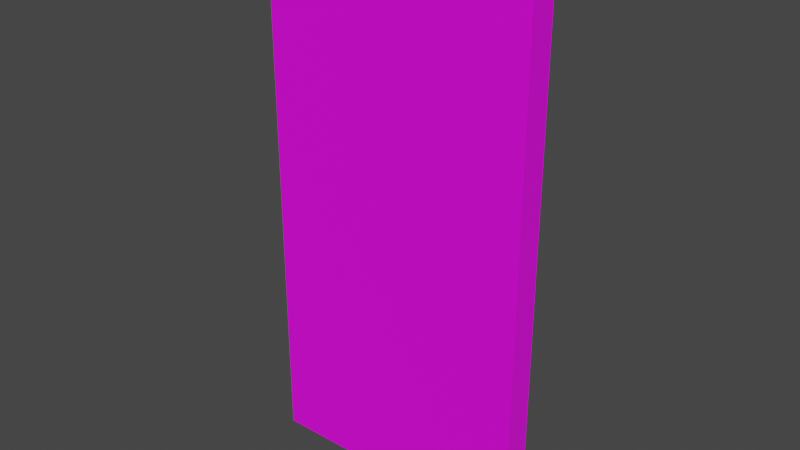 # Source: Ancient_Gate.blend  (saved by Blender 3.4.6; exported with 4.5.12 LTS)
import bpy
from mathutils import Matrix  # noqa: F401  (used for matrix-valued properties, if any)

bpy.ops.wm.read_factory_settings(use_empty=True)
scene = bpy.context.scene
scene.name = 'Scene'

# ---- collections
col_collection = bpy.data.collections.new('Collection'); scene.collection.children.link(col_collection)

# ---- images (referenced by path relative to the original .blend; pixels are not part of the script)
import os
ASSET_DIR = os.environ.get("B2B_ASSET_DIR", "")  # directory of the original .blend (textures are referenced by path, not embedded)
HERE = os.path.dirname(os.path.abspath(__file__))  # packed textures are extracted next to this script under _unpacked/

def load_image(name, relpath, width, height, colorspace="sRGB"):
    """Load a texture the original file referenced (path relative to the .blend, or extracted next to this script)."""
    p = next((c for c in (os.path.join(HERE, relpath), os.path.join(ASSET_DIR, relpath)) if relpath and os.path.exists(c)), "")
    if p:
        img = bpy.data.images.load(p, check_existing=True)
        img.name = name
    else:  # same state as the original file: an image datablock whose file is absent (Cycles renders it pink)
        img = bpy.data.images.new(name, width, height)
        img.source = "FILE"
        img.filepath = "//" + (relpath or name)
    img.colorspace_settings.name = colorspace
    return img
img_photo_1524313040358_2f3c875899ab_jpg = load_image('photo-1524313040358-2f3c875899ab.jpg', 'photo-1524313040358-2f3c875899ab.jpg', 1024, 1024, 'sRGB')
img_ancient_gate__64 = load_image('Ancient Gate (64)', 'missing.png', 64, 64, 'sRGB')

# ---- materials (node trees are filled in below, after node groups)
mat_material = bpy.data.materials.new('Material')
mat_material.alpha_threshold = 0.0
mat_material.roughness = 0.5
mat_material.line_color = (0.0, 0.0, 0.0, 1.0)

# ---- material node trees
mat_material.use_nodes = True; mat_material.node_tree.nodes.clear()
_N = mat_material.node_tree.nodes; _L = mat_material.node_tree.links
n0 = _N.new('ShaderNodeOutputMaterial'); n0.name = 'Material Output'; n0.location = (300, 300)
n1 = _N.new('ShaderNodeBsdfPrincipled'); n1.name = 'Principled BSDF'; n1.location = (10, 300)
n1.distribution = 'GGX'
n1.subsurface_method = 'RANDOM_WALK_SKIN'
n1.inputs[3].default_value = 1.45
n1.inputs[27].default_value = (0.0, 0.0, 0.0, 1.0)
n1.inputs[28].default_value = 1.0
n2 = _N.new('ShaderNodeTexImage'); n2.name = 'Image Texture'; n2.location = (-280, 280)
n2.image = img_photo_1524313040358_2f3c875899ab_jpg
n3 = _N.new('ShaderNodeTexImage'); n3.name = 'Image Texture.001'; n3.location = (300, 154)
n3.image = img_ancient_gate__64
_L.new(n1.outputs[0], n0.inputs[0])
_L.new(n2.outputs[0], n1.inputs[0])
n0.is_active_output = True

# ---- world
world_world = bpy.data.worlds.new('World'); scene.world = world_world
world_world.use_nodes = True; world_world.node_tree.nodes.clear()
_N = world_world.node_tree.nodes; _L = world_world.node_tree.links
n0 = _N.new('ShaderNodeOutputWorld'); n0.name = 'World Output'; n0.location = (300, 300)
n1 = _N.new('ShaderNodeBackground'); n1.name = 'Background'; n1.location = (10, 300)
n1.inputs[0].default_value = (0.05088, 0.05088, 0.05088, 1.0)
_L.new(n1.outputs[0], n0.inputs[0])
n0.is_active_output = True
world_world.color = (0.05088, 0.05088, 0.05088)
world_world.use_sun_shadow = False
world_world.sun_shadow_jitter_overblur = 0.0

# ---- meshes
me_cube = bpy.data.meshes.new('Cube')
me_cube.from_pydata([(-1.0, -0.1, -2.0), (-1.0, -0.1, 2.0), (-1.0, 0.1, -2.0), (-1.0, 0.1, 2.0), (1.0, -0.1, -2.0), (1.0, -0.1, 2.0), (1.0, 0.1, -2.0), (1.0, 0.1, 2.0)], [], [(0, 1, 3, 2), (2, 3, 7, 6), (6, 7, 5, 4), (4, 5, 1, 0), (2, 6, 4, 0), (7, 3, 1, 5)])
_uv = me_cube.uv_layers.new(name='UVMap')
_uv.uv.foreach_set('vector', [0.139, 0.8908, 0.139, 0.1092, 0.2271, 0.1092, 0.2271, 0.8908, 0.0305, 0.9087, 0.0305, 0.09134, 0.3031, 0.09134, 0.3031, 0.9087, 0.02976, 0.9076, 0.02977, 0.08869, 0.08306, 0.08869, 0.08306, 0.9076, 0.1334, 0.8871, 0.1334, 0.0978, 0.3967, 0.0978, 0.3967, 0.8871, 0.2358, 0.2541, 0.2358, 0.7459, 0.1249, 0.7459, 0.1249, 0.2541, 0.1351, 0.7007, 0.1351, 0.2993, 0.2256, 0.2993, 0.2256, 0.7007])
_uv.active_render = True
_uv = me_cube.uv_layers.new(name='Baked')
_uv.uv.foreach_set('vector', [0.7978, 0.9304, 0.7978, 0.02321, 0.8281, 0.02321, 0.8281, 0.9304, 0.6747, 0.02321, 0.6747, 0.9304, 0.3722, 0.9304, 0.3722, 0.02321, 0.7211, 0.9304, 0.7211, 0.02321, 0.7514, 0.02321, 0.7514, 0.9304, 0.02321, 0.9304, 0.02321, 0.02321, 0.3257, 0.02321, 0.3257, 0.9304, 0.9047, 0.5232, 0.9047, 0.9768, 0.8745, 0.9768, 0.8745, 0.5232, 0.8745, 0.4768, 0.8745, 0.02321, 0.9047, 0.02321, 0.9047, 0.4768])
me_cube.materials.append(mat_material)
me_cube.update()

# ---- objects
ob_cube = bpy.data.objects.new('Cube', me_cube)

# ---- transforms, parenting, visibility, modifiers, constraints
ob_cube.location = (0.0, 0.0, 0.0)

# ---- collection membership
col_collection.objects.link(ob_cube)

# ---- scene / render settings (as saved in the file)
scene.frame_start = 1; scene.frame_end = 250; scene.frame_set(1)
scene.render.engine = 'CYCLES'
scene.cycles.sampling_pattern = 'TABULATED_SOBOL'
scene.cycles.use_light_tree = False
scene.cycles.bake_type = 'DIFFUSE'
scene.view_settings.view_transform = 'Filmic'
bpy.context.view_layer.update()

# ---- added for rendering (the .blend has no active camera and no usable light): camera, sun
cam_auto = bpy.data.cameras.new('AutoCamera')
cam_auto.lens = 50.0
cam_auto.sensor_width = 36.0
cam_auto.clip_end = 1000.0
ob_auto_camera = bpy.data.objects.new('AutoCamera', cam_auto)
scene.collection.objects.link(ob_auto_camera)
ob_auto_camera.location = (4.14187, -4.97024, 3.31349)
ob_auto_camera.rotation_euler = (1.09748, -7.21219e-08, 0.694738)
scene.camera = ob_auto_camera
light_auto_sun = bpy.data.lights.new('AutoSun', 'SUN')
light_auto_sun.energy = 3.0
light_auto_sun.angle = 0.0523599
ob_auto_sun = bpy.data.objects.new('AutoSun', light_auto_sun)
scene.collection.objects.link(ob_auto_sun)
ob_auto_sun.rotation_euler = (0.872665, 0.174533, 0.523599)
bpy.context.view_layer.update()
